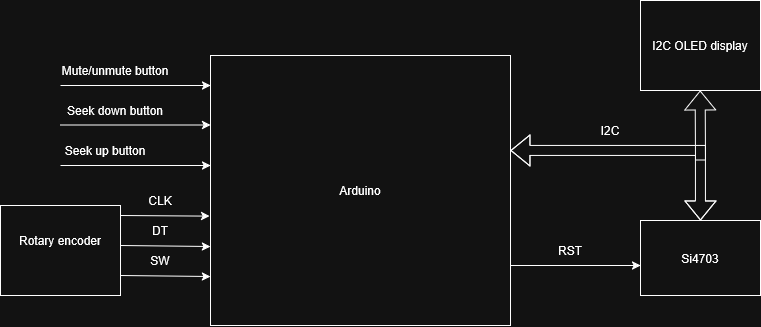

The diagram above was exported from draw.io. Its source (the exported page's mxGraphModel, read from the mxfile embedded in the PNG):
<mxGraphModel dx="983" dy="523" grid="1" gridSize="10" guides="1" tooltips="1" connect="1" arrows="1" fold="1" page="1" pageScale="1" pageWidth="850" pageHeight="1100" math="0" shadow="0">
  <root>
    <mxCell id="0" />
    <mxCell id="1" parent="0" />
    <mxCell id="Qhq0EH80qVql-L_S-d3W-1" parent="1" style="rounded=0;whiteSpace=wrap;html=1;" value="" vertex="1">
      <mxGeometry height="270" width="300" x="230" y="160" as="geometry" />
    </mxCell>
    <mxCell id="Qhq0EH80qVql-L_S-d3W-2" edge="1" parent="1" style="endArrow=classic;html=1;rounded=0;" value="">
      <mxGeometry height="50" relative="1" width="50" as="geometry">
        <mxPoint x="80" y="190" as="sourcePoint" />
        <mxPoint x="230" y="190" as="targetPoint" />
      </mxGeometry>
    </mxCell>
    <mxCell id="Qhq0EH80qVql-L_S-d3W-3" edge="1" parent="1" style="endArrow=classic;html=1;rounded=0;" value="">
      <mxGeometry height="50" relative="1" width="50" as="geometry">
        <mxPoint x="80" y="229.5" as="sourcePoint" />
        <mxPoint x="230" y="229.5" as="targetPoint" />
      </mxGeometry>
    </mxCell>
    <mxCell id="Qhq0EH80qVql-L_S-d3W-4" edge="1" parent="1" style="endArrow=classic;html=1;rounded=0;" value="">
      <mxGeometry height="50" relative="1" width="50" as="geometry">
        <mxPoint x="80" y="270" as="sourcePoint" />
        <mxPoint x="230" y="270" as="targetPoint" />
      </mxGeometry>
    </mxCell>
    <mxCell id="Qhq0EH80qVql-L_S-d3W-5" parent="1" style="text;html=1;whiteSpace=wrap;strokeColor=none;fillColor=none;align=center;verticalAlign=middle;rounded=0;" value="Mute/unmute button" vertex="1">
      <mxGeometry height="30" width="110" x="80" y="160" as="geometry" />
    </mxCell>
    <mxCell id="Qhq0EH80qVql-L_S-d3W-6" parent="1" style="text;html=1;whiteSpace=wrap;strokeColor=none;fillColor=none;align=center;verticalAlign=middle;rounded=0;" value="Seek down button" vertex="1">
      <mxGeometry height="30" width="110" x="80" y="200" as="geometry" />
    </mxCell>
    <mxCell id="Qhq0EH80qVql-L_S-d3W-7" parent="1" style="text;html=1;whiteSpace=wrap;strokeColor=none;fillColor=none;align=center;verticalAlign=middle;rounded=0;" value="Seek up button" vertex="1">
      <mxGeometry height="30" width="110" x="70" y="240" as="geometry" />
    </mxCell>
    <mxCell id="Qhq0EH80qVql-L_S-d3W-8" parent="1" style="rounded=0;whiteSpace=wrap;html=1;" value="" vertex="1">
      <mxGeometry height="90" width="120" x="20" y="310" as="geometry" />
    </mxCell>
    <mxCell id="Qhq0EH80qVql-L_S-d3W-9" parent="1" style="text;html=1;whiteSpace=wrap;strokeColor=none;fillColor=none;align=center;verticalAlign=middle;rounded=0;" value="Arduino" vertex="1">
      <mxGeometry height="30" width="60" x="350" y="280" as="geometry" />
    </mxCell>
    <mxCell id="Qhq0EH80qVql-L_S-d3W-10" parent="1" style="text;html=1;whiteSpace=wrap;strokeColor=none;fillColor=none;align=center;verticalAlign=middle;rounded=0;" value="Rotary encoder" vertex="1">
      <mxGeometry height="30" width="90" x="35" y="330" as="geometry" />
    </mxCell>
    <mxCell id="Qhq0EH80qVql-L_S-d3W-11" edge="1" parent="1" style="endArrow=classic;html=1;rounded=0;exitX=1.004;exitY=0.2;exitDx=0;exitDy=0;exitPerimeter=0;entryX=-0.001;entryY=0.632;entryDx=0;entryDy=0;entryPerimeter=0;" value="">
      <mxGeometry height="50" relative="1" width="50" as="geometry">
        <mxPoint x="139.99999999999991" y="320" as="sourcePoint" />
        <mxPoint x="229.22000000000006" y="320.64" as="targetPoint" />
      </mxGeometry>
    </mxCell>
    <mxCell id="Qhq0EH80qVql-L_S-d3W-12" edge="1" parent="1" style="endArrow=classic;html=1;rounded=0;exitX=1.004;exitY=0.2;exitDx=0;exitDy=0;exitPerimeter=0;entryX=-0.001;entryY=0.632;entryDx=0;entryDy=0;entryPerimeter=0;" value="">
      <mxGeometry height="50" relative="1" width="50" as="geometry">
        <mxPoint x="140" y="350" as="sourcePoint" />
        <mxPoint x="230" y="351" as="targetPoint" />
      </mxGeometry>
    </mxCell>
    <mxCell id="Qhq0EH80qVql-L_S-d3W-13" edge="1" parent="1" style="endArrow=classic;html=1;rounded=0;exitX=1.004;exitY=0.2;exitDx=0;exitDy=0;exitPerimeter=0;entryX=-0.001;entryY=0.632;entryDx=0;entryDy=0;entryPerimeter=0;" value="">
      <mxGeometry height="50" relative="1" width="50" as="geometry">
        <mxPoint x="140" y="380" as="sourcePoint" />
        <mxPoint x="230" y="381" as="targetPoint" />
      </mxGeometry>
    </mxCell>
    <mxCell id="Qhq0EH80qVql-L_S-d3W-14" parent="1" style="text;html=1;whiteSpace=wrap;strokeColor=none;fillColor=none;align=center;verticalAlign=middle;rounded=0;" value="CLK" vertex="1">
      <mxGeometry height="30" width="60" x="150" y="290" as="geometry" />
    </mxCell>
    <mxCell id="Qhq0EH80qVql-L_S-d3W-15" parent="1" style="text;html=1;whiteSpace=wrap;strokeColor=none;fillColor=none;align=center;verticalAlign=middle;rounded=0;" value="DT" vertex="1">
      <mxGeometry height="30" width="60" x="150" y="320" as="geometry" />
    </mxCell>
    <mxCell id="Qhq0EH80qVql-L_S-d3W-16" parent="1" style="text;html=1;whiteSpace=wrap;strokeColor=none;fillColor=none;align=center;verticalAlign=middle;rounded=0;" value="SW" vertex="1">
      <mxGeometry height="30" width="60" x="150" y="350" as="geometry" />
    </mxCell>
    <mxCell id="Qhq0EH80qVql-L_S-d3W-23" parent="1" style="rounded=0;whiteSpace=wrap;html=1;" value="I2C OLED display" vertex="1">
      <mxGeometry height="90" width="120" x="660" y="105" as="geometry" />
    </mxCell>
    <mxCell id="Qhq0EH80qVql-L_S-d3W-28" edge="1" parent="1" style="shape=flexArrow;endArrow=classic;startArrow=classic;html=1;rounded=0;" value="">
      <mxGeometry height="100" relative="1" width="100" as="geometry">
        <Array as="points">
          <mxPoint x="720" y="255" />
        </Array>
        <mxPoint x="530" y="255" as="sourcePoint" />
        <mxPoint x="720" y="325" as="targetPoint" />
      </mxGeometry>
    </mxCell>
    <mxCell id="Qhq0EH80qVql-L_S-d3W-29" edge="1" parent="1" style="shape=flexArrow;endArrow=classic;html=1;rounded=0;" value="">
      <mxGeometry height="50" relative="1" width="50" as="geometry">
        <mxPoint x="720" y="265" as="sourcePoint" />
        <mxPoint x="719.66" y="195" as="targetPoint" />
      </mxGeometry>
    </mxCell>
    <mxCell id="Qhq0EH80qVql-L_S-d3W-30" parent="1" style="rounded=0;whiteSpace=wrap;html=1;" value="Si4703" vertex="1">
      <mxGeometry height="75" width="120" x="660" y="325" as="geometry" />
    </mxCell>
    <mxCell id="Qhq0EH80qVql-L_S-d3W-31" edge="1" parent="1" style="endArrow=classic;html=1;rounded=0;entryX=0;entryY=0.6;entryDx=0;entryDy=0;entryPerimeter=0;" target="Qhq0EH80qVql-L_S-d3W-30" value="">
      <mxGeometry height="50" relative="1" width="50" as="geometry">
        <mxPoint x="530" y="370" as="sourcePoint" />
        <mxPoint x="580" y="320" as="targetPoint" />
      </mxGeometry>
    </mxCell>
    <mxCell id="Qhq0EH80qVql-L_S-d3W-32" parent="1" style="text;html=1;whiteSpace=wrap;strokeColor=none;fillColor=none;align=center;verticalAlign=middle;rounded=0;" value="RST" vertex="1">
      <mxGeometry height="30" width="60" x="560" y="340" as="geometry" />
    </mxCell>
    <mxCell id="Qhq0EH80qVql-L_S-d3W-33" parent="1" style="text;html=1;whiteSpace=wrap;strokeColor=none;fillColor=none;align=center;verticalAlign=middle;rounded=0;" value="I2C" vertex="1">
      <mxGeometry height="30" width="60" x="600" y="220" as="geometry" />
    </mxCell>
  </root>
</mxGraphModel>